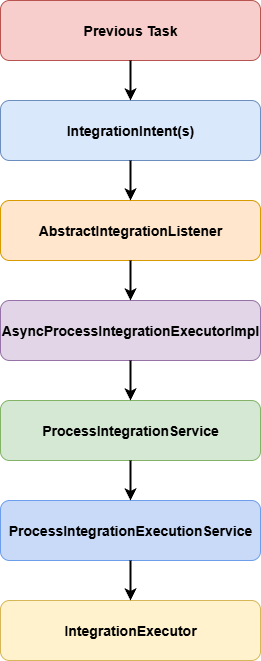

The diagram above was exported from draw.io. Its source (the exported page's mxGraphModel, read from the mxfile embedded in the PNG):
<mxGraphModel dx="2066" dy="1137" grid="1" gridSize="10" guides="1" tooltips="1" connect="1" arrows="1" fold="1" page="1" pageScale="1" pageWidth="827" pageHeight="1169" math="0" shadow="0">
  <root>
    <mxCell id="0" />
    <mxCell id="1" parent="0" />
    <mxCell id="prevTask" value="Previous Task" style="rounded=1;whiteSpace=wrap;html=1;fillColor=#f8cecc;strokeColor=#b85450;fontSize=14;fontStyle=1" parent="1" vertex="1">
      <mxGeometry x="280" y="20" width="260" height="60" as="geometry" />
    </mxCell>
    <mxCell id="2" value="IntegrationIntent(s)" style="rounded=1;whiteSpace=wrap;html=1;fillColor=#dae8fc;strokeColor=#6c8ebf;fontSize=14;fontStyle=1" parent="1" vertex="1">
      <mxGeometry x="280" y="120" width="260" height="60" as="geometry" />
    </mxCell>
    <mxCell id="3" value="AbstractIntegrationListener" style="rounded=1;whiteSpace=wrap;html=1;fillColor=#ffe6cc;strokeColor=#d79b00;fontSize=14;fontStyle=1" parent="1" vertex="1">
      <mxGeometry x="280" y="220" width="260" height="60" as="geometry" />
    </mxCell>
    <mxCell id="4" value="AsyncProcessIntegrationExecutorImpl" style="rounded=1;whiteSpace=wrap;html=1;fillColor=#e1d5e7;strokeColor=#9673a6;fontSize=14;fontStyle=1" parent="1" vertex="1">
      <mxGeometry x="280" y="320" width="260" height="60" as="geometry" />
    </mxCell>
    <mxCell id="5" value="ProcessIntegrationService" style="rounded=1;whiteSpace=wrap;html=1;fillColor=#d5e8d4;strokeColor=#82b366;fontSize=14;fontStyle=1" parent="1" vertex="1">
      <mxGeometry x="280" y="420" width="260" height="60" as="geometry" />
    </mxCell>
    <mxCell id="6a" value="ProcessIntegrationExecutionService" style="rounded=1;whiteSpace=wrap;html=1;fillColor=#c9daf8;strokeColor=#6d9eeb;fontSize=14;fontStyle=1" parent="1" vertex="1">
      <mxGeometry x="280" y="520" width="260" height="60" as="geometry" />
    </mxCell>
    <mxCell id="6" value="IntegrationExecutor" style="rounded=1;whiteSpace=wrap;html=1;fillColor=#fff2cc;strokeColor=#d6b656;fontSize=14;fontStyle=1" parent="1" vertex="1">
      <mxGeometry x="280" y="620" width="260" height="60" as="geometry" />
    </mxCell>
    <mxCell id="a1" style="edgeStyle=orthogonalEdgeStyle;rounded=0;orthogonalLoop=1;jettySize=auto;html=1;strokeWidth=2" parent="1" source="prevTask" target="2" edge="1">
      <mxGeometry relative="1" as="geometry" />
    </mxCell>
    <mxCell id="7" style="edgeStyle=orthogonalEdgeStyle;rounded=0;orthogonalLoop=1;jettySize=auto;html=1;strokeWidth=2" parent="1" source="2" target="3" edge="1">
      <mxGeometry relative="1" as="geometry" />
    </mxCell>
    <mxCell id="8" style="edgeStyle=orthogonalEdgeStyle;rounded=0;orthogonalLoop=1;jettySize=auto;html=1;strokeWidth=2" parent="1" source="3" target="4" edge="1">
      <mxGeometry relative="1" as="geometry" />
    </mxCell>
    <mxCell id="9" style="edgeStyle=orthogonalEdgeStyle;rounded=0;orthogonalLoop=1;jettySize=auto;html=1;strokeWidth=2" parent="1" source="4" target="5" edge="1">
      <mxGeometry relative="1" as="geometry" />
    </mxCell>
    <mxCell id="10" style="edgeStyle=orthogonalEdgeStyle;rounded=0;orthogonalLoop=1;jettySize=auto;html=1;strokeWidth=2" parent="1" source="5" target="6a" edge="1">
      <mxGeometry relative="1" as="geometry" />
    </mxCell>
    <mxCell id="11" style="edgeStyle=orthogonalEdgeStyle;rounded=0;orthogonalLoop=1;jettySize=auto;html=1;strokeWidth=2" parent="1" source="6a" target="6" edge="1">
      <mxGeometry relative="1" as="geometry" />
    </mxCell>
  </root>
</mxGraphModel>